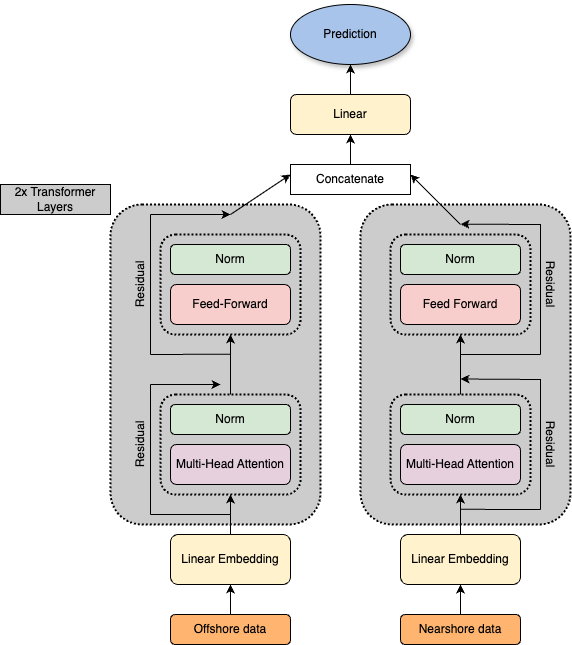

The diagram above was exported from draw.io. Its source (the exported page's mxGraphModel, read from the mxfile embedded in the PNG):
<mxGraphModel dx="1489" dy="765" grid="1" gridSize="10" guides="1" tooltips="1" connect="1" arrows="1" fold="1" page="1" pageScale="1" pageWidth="827" pageHeight="1169" math="0" shadow="0">
  <root>
    <mxCell id="WIyWlLk6GJQsqaUBKTNV-0" />
    <mxCell id="WIyWlLk6GJQsqaUBKTNV-1" parent="WIyWlLk6GJQsqaUBKTNV-0" />
    <mxCell id="9bpPF9OI7Vkquc3dg4T6-64" value="" style="rounded=1;whiteSpace=wrap;html=1;fillColor=#CCCCCC;strokeColor=#000000;dashed=1;dashPattern=1 1;strokeWidth=2;" vertex="1" parent="WIyWlLk6GJQsqaUBKTNV-1">
      <mxGeometry x="370" y="240" width="210" height="320" as="geometry" />
    </mxCell>
    <mxCell id="9bpPF9OI7Vkquc3dg4T6-33" value="" style="rounded=1;whiteSpace=wrap;html=1;fillColor=none;strokeColor=#000000;dashed=1;dashPattern=1 1;strokeWidth=2;" vertex="1" parent="WIyWlLk6GJQsqaUBKTNV-1">
      <mxGeometry x="400" y="430" width="140" height="100" as="geometry" />
    </mxCell>
    <mxCell id="9bpPF9OI7Vkquc3dg4T6-34" value="" style="rounded=1;whiteSpace=wrap;html=1;fillColor=none;strokeColor=#000000;dashed=1;dashPattern=1 1;strokeWidth=2;" vertex="1" parent="WIyWlLk6GJQsqaUBKTNV-1">
      <mxGeometry x="400" y="270" width="140" height="100" as="geometry" />
    </mxCell>
    <mxCell id="9bpPF9OI7Vkquc3dg4T6-62" value="" style="rounded=1;whiteSpace=wrap;html=1;fillColor=#CCCCCC;strokeColor=#000000;dashed=1;dashPattern=1 1;strokeWidth=2;" vertex="1" parent="WIyWlLk6GJQsqaUBKTNV-1">
      <mxGeometry x="120" y="240" width="210" height="320" as="geometry" />
    </mxCell>
    <mxCell id="9bpPF9OI7Vkquc3dg4T6-28" value="" style="rounded=1;whiteSpace=wrap;html=1;fillColor=none;strokeColor=#000000;dashed=1;dashPattern=1 1;strokeWidth=2;" vertex="1" parent="WIyWlLk6GJQsqaUBKTNV-1">
      <mxGeometry x="170" y="270" width="140" height="100" as="geometry" />
    </mxCell>
    <mxCell id="9bpPF9OI7Vkquc3dg4T6-26" value="" style="rounded=1;whiteSpace=wrap;html=1;fillColor=none;strokeColor=#000000;dashed=1;dashPattern=1 1;strokeWidth=2;" vertex="1" parent="WIyWlLk6GJQsqaUBKTNV-1">
      <mxGeometry x="170" y="430" width="140" height="100" as="geometry" />
    </mxCell>
    <mxCell id="9bpPF9OI7Vkquc3dg4T6-36" value="" style="edgeStyle=orthogonalEdgeStyle;rounded=0;orthogonalLoop=1;jettySize=auto;html=1;" edge="1" parent="WIyWlLk6GJQsqaUBKTNV-1" source="WIyWlLk6GJQsqaUBKTNV-3" target="9bpPF9OI7Vkquc3dg4T6-0">
      <mxGeometry relative="1" as="geometry" />
    </mxCell>
    <mxCell id="WIyWlLk6GJQsqaUBKTNV-3" value="Offshore data" style="rounded=1;whiteSpace=wrap;html=1;fontSize=12;glass=0;strokeWidth=1;shadow=0;fillColor=#FFB570;" parent="WIyWlLk6GJQsqaUBKTNV-1" vertex="1">
      <mxGeometry x="180" y="650" width="120" height="30" as="geometry" />
    </mxCell>
    <mxCell id="9bpPF9OI7Vkquc3dg4T6-56" value="" style="edgeStyle=orthogonalEdgeStyle;rounded=0;orthogonalLoop=1;jettySize=auto;html=1;" edge="1" parent="WIyWlLk6GJQsqaUBKTNV-1" source="WIyWlLk6GJQsqaUBKTNV-11" target="9bpPF9OI7Vkquc3dg4T6-1">
      <mxGeometry relative="1" as="geometry" />
    </mxCell>
    <mxCell id="WIyWlLk6GJQsqaUBKTNV-11" value="Nearshore data" style="rounded=1;whiteSpace=wrap;html=1;fontSize=12;glass=0;strokeWidth=1;shadow=0;fillColor=#FFB570;" parent="WIyWlLk6GJQsqaUBKTNV-1" vertex="1">
      <mxGeometry x="410" y="650" width="120" height="30" as="geometry" />
    </mxCell>
    <mxCell id="9bpPF9OI7Vkquc3dg4T6-37" value="" style="edgeStyle=orthogonalEdgeStyle;rounded=0;orthogonalLoop=1;jettySize=auto;html=1;" edge="1" parent="WIyWlLk6GJQsqaUBKTNV-1" source="9bpPF9OI7Vkquc3dg4T6-0" target="9bpPF9OI7Vkquc3dg4T6-26">
      <mxGeometry relative="1" as="geometry" />
    </mxCell>
    <mxCell id="9bpPF9OI7Vkquc3dg4T6-0" value="Linear Embedding" style="rounded=1;whiteSpace=wrap;html=1;fillColor=#FFF2CC;" vertex="1" parent="WIyWlLk6GJQsqaUBKTNV-1">
      <mxGeometry x="180" y="570" width="120" height="50" as="geometry" />
    </mxCell>
    <mxCell id="9bpPF9OI7Vkquc3dg4T6-55" value="" style="edgeStyle=orthogonalEdgeStyle;rounded=0;orthogonalLoop=1;jettySize=auto;html=1;" edge="1" parent="WIyWlLk6GJQsqaUBKTNV-1" source="9bpPF9OI7Vkquc3dg4T6-1" target="9bpPF9OI7Vkquc3dg4T6-33">
      <mxGeometry relative="1" as="geometry" />
    </mxCell>
    <mxCell id="9bpPF9OI7Vkquc3dg4T6-1" value="Linear Embedding" style="rounded=1;whiteSpace=wrap;html=1;fillColor=#FFF2CC;" vertex="1" parent="WIyWlLk6GJQsqaUBKTNV-1">
      <mxGeometry x="410" y="570" width="120" height="50" as="geometry" />
    </mxCell>
    <mxCell id="9bpPF9OI7Vkquc3dg4T6-2" value="Multi-Head Attention&lt;span style=&quot;color: rgba(0, 0, 0, 0); font-family: monospace; font-size: 0px; text-align: start; text-wrap-mode: nowrap;&quot;&gt;%3CmxGraphModel%3E%3Croot%3E%3CmxCell%20id%3D%220%22%2F%3E%3CmxCell%20id%3D%221%22%20parent%3D%220%22%2F%3E%3CmxCell%20id%3D%222%22%20value%3D%22Linear%20Embedding%22%20style%3D%22rounded%3D1%3BwhiteSpace%3Dwrap%3Bhtml%3D1%3B%22%20vertex%3D%221%22%20parent%3D%221%22%3E%3CmxGeometry%20x%3D%22190%22%20y%3D%22430%22%20width%3D%22120%22%20height%3D%2250%22%20as%3D%22geometry%22%2F%3E%3C%2FmxCell%3E%3C%2Froot%3E%3C%2FmxGraphModel%3E&lt;/span&gt;" style="rounded=1;whiteSpace=wrap;html=1;fillColor=#E6D0DE;" vertex="1" parent="WIyWlLk6GJQsqaUBKTNV-1">
      <mxGeometry x="180" y="480" width="120" height="40" as="geometry" />
    </mxCell>
    <mxCell id="9bpPF9OI7Vkquc3dg4T6-3" value="Norm" style="rounded=1;whiteSpace=wrap;html=1;fillColor=#D5E8D4;" vertex="1" parent="WIyWlLk6GJQsqaUBKTNV-1">
      <mxGeometry x="180" y="440" width="120" height="30" as="geometry" />
    </mxCell>
    <mxCell id="9bpPF9OI7Vkquc3dg4T6-5" value="Feed-Forward" style="rounded=1;whiteSpace=wrap;html=1;fillColor=#F8CECC;" vertex="1" parent="WIyWlLk6GJQsqaUBKTNV-1">
      <mxGeometry x="180" y="320" width="120" height="40" as="geometry" />
    </mxCell>
    <mxCell id="9bpPF9OI7Vkquc3dg4T6-15" value="" style="endArrow=classic;html=1;rounded=0;" edge="1" parent="WIyWlLk6GJQsqaUBKTNV-1">
      <mxGeometry width="50" height="50" relative="1" as="geometry">
        <mxPoint x="240" y="250" as="sourcePoint" />
        <mxPoint x="300" y="210" as="targetPoint" />
      </mxGeometry>
    </mxCell>
    <mxCell id="9bpPF9OI7Vkquc3dg4T6-16" value="" style="endArrow=classic;html=1;rounded=0;" edge="1" parent="WIyWlLk6GJQsqaUBKTNV-1">
      <mxGeometry width="50" height="50" relative="1" as="geometry">
        <mxPoint x="470" y="260" as="sourcePoint" />
        <mxPoint x="420" y="210" as="targetPoint" />
      </mxGeometry>
    </mxCell>
    <mxCell id="9bpPF9OI7Vkquc3dg4T6-17" value="Concatenate" style="rounded=0;whiteSpace=wrap;html=1;" vertex="1" parent="WIyWlLk6GJQsqaUBKTNV-1">
      <mxGeometry x="300" y="200" width="120" height="30" as="geometry" />
    </mxCell>
    <mxCell id="9bpPF9OI7Vkquc3dg4T6-18" value="" style="endArrow=classic;html=1;rounded=0;exitX=0.5;exitY=0;exitDx=0;exitDy=0;" edge="1" parent="WIyWlLk6GJQsqaUBKTNV-1" source="9bpPF9OI7Vkquc3dg4T6-17" target="9bpPF9OI7Vkquc3dg4T6-19">
      <mxGeometry width="50" height="50" relative="1" as="geometry">
        <mxPoint x="360" y="200" as="sourcePoint" />
        <mxPoint x="360" y="150" as="targetPoint" />
      </mxGeometry>
    </mxCell>
    <mxCell id="9bpPF9OI7Vkquc3dg4T6-65" value="" style="edgeStyle=orthogonalEdgeStyle;rounded=0;orthogonalLoop=1;jettySize=auto;html=1;" edge="1" parent="WIyWlLk6GJQsqaUBKTNV-1" source="9bpPF9OI7Vkquc3dg4T6-19" target="9bpPF9OI7Vkquc3dg4T6-22">
      <mxGeometry relative="1" as="geometry" />
    </mxCell>
    <mxCell id="9bpPF9OI7Vkquc3dg4T6-19" value="Linear" style="rounded=1;whiteSpace=wrap;html=1;fillColor=#FFF2CC;" vertex="1" parent="WIyWlLk6GJQsqaUBKTNV-1">
      <mxGeometry x="300" y="130" width="120" height="40" as="geometry" />
    </mxCell>
    <mxCell id="9bpPF9OI7Vkquc3dg4T6-22" value="Prediction" style="ellipse;whiteSpace=wrap;html=1;fillColor=#A9C4EB;shadow=1;" vertex="1" parent="WIyWlLk6GJQsqaUBKTNV-1">
      <mxGeometry x="300" y="40" width="120" height="60" as="geometry" />
    </mxCell>
    <mxCell id="9bpPF9OI7Vkquc3dg4T6-25" value="Norm" style="rounded=1;whiteSpace=wrap;html=1;fillColor=#D5E8D4;" vertex="1" parent="WIyWlLk6GJQsqaUBKTNV-1">
      <mxGeometry x="180" y="280" width="120" height="30" as="geometry" />
    </mxCell>
    <mxCell id="9bpPF9OI7Vkquc3dg4T6-38" value="" style="edgeStyle=orthogonalEdgeStyle;rounded=0;orthogonalLoop=1;jettySize=auto;html=1;" edge="1" parent="WIyWlLk6GJQsqaUBKTNV-1" source="9bpPF9OI7Vkquc3dg4T6-26" target="9bpPF9OI7Vkquc3dg4T6-28">
      <mxGeometry relative="1" as="geometry" />
    </mxCell>
    <mxCell id="9bpPF9OI7Vkquc3dg4T6-29" value="Multi-Head Attention&lt;span style=&quot;color: rgba(0, 0, 0, 0); font-family: monospace; font-size: 0px; text-align: start; text-wrap-mode: nowrap;&quot;&gt;%3CmxGraphModel%3E%3Croot%3E%3CmxCell%20id%3D%220%22%2F%3E%3CmxCell%20id%3D%221%22%20parent%3D%220%22%2F%3E%3CmxCell%20id%3D%222%22%20value%3D%22Linear%20Embedding%22%20style%3D%22rounded%3D1%3BwhiteSpace%3Dwrap%3Bhtml%3D1%3B%22%20vertex%3D%221%22%20parent%3D%221%22%3E%3CmxGeometry%20x%3D%22190%22%20y%3D%22430%22%20width%3D%22120%22%20height%3D%2250%22%20as%3D%22geometry%22%2F%3E%3C%2FmxCell%3E%3C%2Froot%3E%3C%2FmxGraphModel%3E&lt;/span&gt;" style="rounded=1;whiteSpace=wrap;html=1;fillColor=#E6D0DE;" vertex="1" parent="WIyWlLk6GJQsqaUBKTNV-1">
      <mxGeometry x="410" y="480" width="120" height="40" as="geometry" />
    </mxCell>
    <mxCell id="9bpPF9OI7Vkquc3dg4T6-30" value="Norm" style="rounded=1;whiteSpace=wrap;html=1;fillColor=#D5E8D4;" vertex="1" parent="WIyWlLk6GJQsqaUBKTNV-1">
      <mxGeometry x="410" y="440" width="120" height="30" as="geometry" />
    </mxCell>
    <mxCell id="9bpPF9OI7Vkquc3dg4T6-31" value="Feed Forward" style="rounded=1;whiteSpace=wrap;html=1;fillColor=#F8CECC;" vertex="1" parent="WIyWlLk6GJQsqaUBKTNV-1">
      <mxGeometry x="410" y="320" width="120" height="40" as="geometry" />
    </mxCell>
    <mxCell id="9bpPF9OI7Vkquc3dg4T6-32" value="Norm" style="rounded=1;whiteSpace=wrap;html=1;fillColor=#D5E8D4;" vertex="1" parent="WIyWlLk6GJQsqaUBKTNV-1">
      <mxGeometry x="410" y="280" width="120" height="30" as="geometry" />
    </mxCell>
    <mxCell id="9bpPF9OI7Vkquc3dg4T6-54" value="" style="edgeStyle=orthogonalEdgeStyle;rounded=0;orthogonalLoop=1;jettySize=auto;html=1;" edge="1" parent="WIyWlLk6GJQsqaUBKTNV-1" source="9bpPF9OI7Vkquc3dg4T6-33" target="9bpPF9OI7Vkquc3dg4T6-34">
      <mxGeometry relative="1" as="geometry" />
    </mxCell>
    <mxCell id="9bpPF9OI7Vkquc3dg4T6-42" value="" style="endArrow=none;html=1;rounded=0;" edge="1" parent="WIyWlLk6GJQsqaUBKTNV-1">
      <mxGeometry width="50" height="50" relative="1" as="geometry">
        <mxPoint x="160" y="550" as="sourcePoint" />
        <mxPoint x="160" y="420" as="targetPoint" />
      </mxGeometry>
    </mxCell>
    <mxCell id="9bpPF9OI7Vkquc3dg4T6-43" value="" style="endArrow=none;html=1;rounded=0;" edge="1" parent="WIyWlLk6GJQsqaUBKTNV-1">
      <mxGeometry width="50" height="50" relative="1" as="geometry">
        <mxPoint x="239.51999999999998" y="550" as="sourcePoint" />
        <mxPoint x="160" y="550" as="targetPoint" />
      </mxGeometry>
    </mxCell>
    <mxCell id="9bpPF9OI7Vkquc3dg4T6-44" value="" style="endArrow=classic;html=1;rounded=0;" edge="1" parent="WIyWlLk6GJQsqaUBKTNV-1">
      <mxGeometry width="50" height="50" relative="1" as="geometry">
        <mxPoint x="160" y="420" as="sourcePoint" />
        <mxPoint x="230" y="420" as="targetPoint" />
      </mxGeometry>
    </mxCell>
    <mxCell id="9bpPF9OI7Vkquc3dg4T6-45" value="" style="endArrow=none;html=1;rounded=0;" edge="1" parent="WIyWlLk6GJQsqaUBKTNV-1">
      <mxGeometry width="50" height="50" relative="1" as="geometry">
        <mxPoint x="160" y="390" as="sourcePoint" />
        <mxPoint x="160" y="250" as="targetPoint" />
      </mxGeometry>
    </mxCell>
    <mxCell id="9bpPF9OI7Vkquc3dg4T6-46" value="" style="endArrow=none;html=1;rounded=0;" edge="1" parent="WIyWlLk6GJQsqaUBKTNV-1">
      <mxGeometry width="50" height="50" relative="1" as="geometry">
        <mxPoint x="239.51999999999998" y="389.69" as="sourcePoint" />
        <mxPoint x="160" y="390" as="targetPoint" />
      </mxGeometry>
    </mxCell>
    <mxCell id="9bpPF9OI7Vkquc3dg4T6-47" value="" style="endArrow=classic;html=1;rounded=0;" edge="1" parent="WIyWlLk6GJQsqaUBKTNV-1">
      <mxGeometry width="50" height="50" relative="1" as="geometry">
        <mxPoint x="160" y="250" as="sourcePoint" />
        <mxPoint x="240" y="250" as="targetPoint" />
      </mxGeometry>
    </mxCell>
    <mxCell id="9bpPF9OI7Vkquc3dg4T6-49" value="Residual" style="text;strokeColor=none;align=center;fillColor=none;html=1;verticalAlign=middle;whiteSpace=wrap;rounded=0;rotation=270;" vertex="1" parent="WIyWlLk6GJQsqaUBKTNV-1">
      <mxGeometry x="120" y="305" width="60" height="30" as="geometry" />
    </mxCell>
    <mxCell id="9bpPF9OI7Vkquc3dg4T6-50" value="Residual" style="text;strokeColor=none;align=center;fillColor=none;html=1;verticalAlign=middle;whiteSpace=wrap;rounded=0;rotation=270;" vertex="1" parent="WIyWlLk6GJQsqaUBKTNV-1">
      <mxGeometry x="120" y="465" width="60" height="30" as="geometry" />
    </mxCell>
    <mxCell id="9bpPF9OI7Vkquc3dg4T6-51" value="" style="endArrow=none;html=1;rounded=0;" edge="1" parent="WIyWlLk6GJQsqaUBKTNV-1">
      <mxGeometry width="50" height="50" relative="1" as="geometry">
        <mxPoint x="550" y="259.69" as="sourcePoint" />
        <mxPoint x="550" y="390" as="targetPoint" />
      </mxGeometry>
    </mxCell>
    <mxCell id="9bpPF9OI7Vkquc3dg4T6-52" value="" style="endArrow=none;html=1;rounded=0;" edge="1" parent="WIyWlLk6GJQsqaUBKTNV-1">
      <mxGeometry width="50" height="50" relative="1" as="geometry">
        <mxPoint x="470" y="390" as="sourcePoint" />
        <mxPoint x="550" y="390" as="targetPoint" />
      </mxGeometry>
    </mxCell>
    <mxCell id="9bpPF9OI7Vkquc3dg4T6-53" value="" style="endArrow=classic;html=1;rounded=0;" edge="1" parent="WIyWlLk6GJQsqaUBKTNV-1">
      <mxGeometry width="50" height="50" relative="1" as="geometry">
        <mxPoint x="550" y="260" as="sourcePoint" />
        <mxPoint x="470" y="259.69" as="targetPoint" />
      </mxGeometry>
    </mxCell>
    <mxCell id="9bpPF9OI7Vkquc3dg4T6-57" value="" style="endArrow=none;html=1;rounded=0;" edge="1" parent="WIyWlLk6GJQsqaUBKTNV-1">
      <mxGeometry width="50" height="50" relative="1" as="geometry">
        <mxPoint x="550" y="414.84999999999997" as="sourcePoint" />
        <mxPoint x="550" y="545.16" as="targetPoint" />
      </mxGeometry>
    </mxCell>
    <mxCell id="9bpPF9OI7Vkquc3dg4T6-58" value="" style="endArrow=none;html=1;rounded=0;" edge="1" parent="WIyWlLk6GJQsqaUBKTNV-1">
      <mxGeometry width="50" height="50" relative="1" as="geometry">
        <mxPoint x="470" y="544.8199999999999" as="sourcePoint" />
        <mxPoint x="550" y="545" as="targetPoint" />
      </mxGeometry>
    </mxCell>
    <mxCell id="9bpPF9OI7Vkquc3dg4T6-59" value="" style="endArrow=classic;html=1;rounded=0;" edge="1" parent="WIyWlLk6GJQsqaUBKTNV-1">
      <mxGeometry width="50" height="50" relative="1" as="geometry">
        <mxPoint x="550" y="415" as="sourcePoint" />
        <mxPoint x="470" y="414.51" as="targetPoint" />
      </mxGeometry>
    </mxCell>
    <mxCell id="9bpPF9OI7Vkquc3dg4T6-60" value="Residual" style="text;strokeColor=none;align=center;fillColor=none;html=1;verticalAlign=middle;whiteSpace=wrap;rounded=0;rotation=90;" vertex="1" parent="WIyWlLk6GJQsqaUBKTNV-1">
      <mxGeometry x="530" y="305" width="60" height="30" as="geometry" />
    </mxCell>
    <mxCell id="9bpPF9OI7Vkquc3dg4T6-61" value="Residual" style="text;strokeColor=none;align=center;fillColor=none;html=1;verticalAlign=middle;whiteSpace=wrap;rounded=0;rotation=90;" vertex="1" parent="WIyWlLk6GJQsqaUBKTNV-1">
      <mxGeometry x="530" y="465" width="60" height="30" as="geometry" />
    </mxCell>
    <mxCell id="9bpPF9OI7Vkquc3dg4T6-66" value="2x Transformer Layers" style="rounded=0;whiteSpace=wrap;html=1;fillColor=#CCCCCC;" vertex="1" parent="WIyWlLk6GJQsqaUBKTNV-1">
      <mxGeometry x="10" y="220" width="110" height="30" as="geometry" />
    </mxCell>
  </root>
</mxGraphModel>